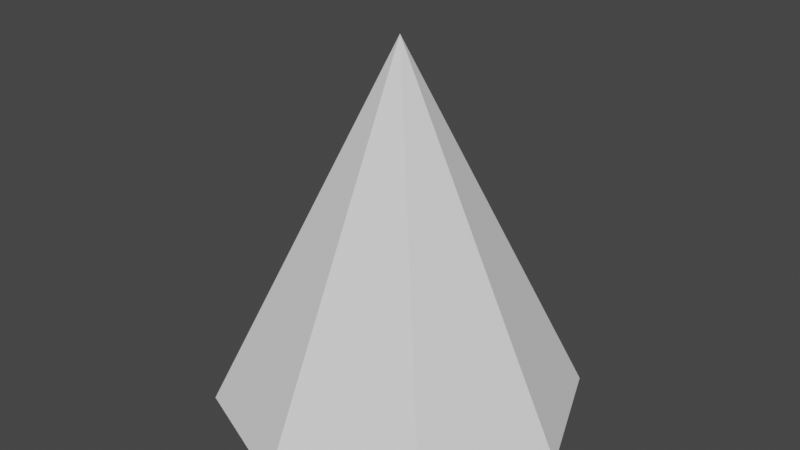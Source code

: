 # Source: spotLightShaft.blend  (saved by Blender 3.6.11; exported with 4.5.12 LTS)
import bpy
from mathutils import Matrix  # noqa: F401  (used for matrix-valued properties, if any)

bpy.ops.wm.read_factory_settings(use_empty=True)
scene = bpy.context.scene
scene.name = 'Scene'

# ---- world
world_world = bpy.data.worlds.new('World'); scene.world = world_world
world_world.use_nodes = True; world_world.node_tree.nodes.clear()
_N = world_world.node_tree.nodes; _L = world_world.node_tree.links
n0 = _N.new('ShaderNodeOutputWorld'); n0.name = 'World Output'; n0.location = (300, 300)
n1 = _N.new('ShaderNodeBackground'); n1.name = 'Background'; n1.location = (10, 300)
n1.inputs[0].default_value = (0.05088, 0.05088, 0.05088, 1.0)
_L.new(n1.outputs[0], n0.inputs[0])
n0.is_active_output = True
world_world.color = (0.05088, 0.05088, 0.05088)
world_world.use_sun_shadow = False
world_world.sun_shadow_jitter_overblur = 0.0

# ---- meshes
me_cone = bpy.data.meshes.new('Cone')
me_cone.from_pydata([(0.0, 0.5, -1.0), (0.3536, 0.3536, -1.0), (0.5, 0.0, -1.0), (0.3536, -0.3536, -1.0), (0.0, -0.5, -1.0), (-0.3536, -0.3536, -1.0), (-0.5, 0.0, -1.0), (-0.3536, 0.3536, -1.0), (0.0, 0.0, 0.0)], [], [(0, 8, 1), (1, 8, 2), (2, 8, 3), (3, 8, 4), (4, 8, 5), (5, 8, 6), (6, 8, 7), (7, 8, 0)])
_uv = me_cone.uv_layers.new(name='UVMap')
_uv.uv.foreach_set('vector', [0.5, 1.0, 0.5, 0.5, 0.8536, 0.8536, 0.8536, 0.8536, 0.5, 0.5, 1.0, 0.5, 1.0, 0.5, 0.5, 0.5, 0.8536, 0.1464, 0.8536, 0.1464, 0.5, 0.5, 0.5, 0.0, 0.5, 0.0, 0.5, 0.5, 0.1464, 0.1464, 0.1464, 0.1464, 0.5, 0.5, 0.0, 0.5, 0.0, 0.5, 0.5, 0.5, 0.1464, 0.8536, 0.1464, 0.8536, 0.5, 0.5, 0.5, 1.0])
_ca = me_cone.color_attributes.new('Attribute', 'BYTE_COLOR', 'CORNER')
_ca.data.foreach_set('color', [0.0, 0.0, 0.0, 1.0, 1.0, 1.0, 1.0, 1.0, 0.0, 0.0, 0.0, 1.0, 0.0, 0.0, 0.0, 1.0, 1.0, 1.0, 1.0, 1.0, 0.0, 0.0, 0.0, 1.0, 0.0, 0.0, 0.0, 1.0, 1.0, 1.0, 1.0, 1.0, 0.0, 0.0, 0.0, 1.0, 0.0, 0.0, 0.0, 1.0, 1.0, 1.0, 1.0, 1.0, 0.0, 0.0, 0.0, 1.0, 0.0, 0.0, 0.0, 1.0, 1.0, 1.0, 1.0, 1.0, 0.0, 0.0, 0.0, 1.0, 0.0, 0.0, 0.0, 1.0, 1.0, 1.0, 1.0, 1.0, 0.0, 0.0, 0.0, 1.0, 0.0, 0.0, 0.0, 1.0, 1.0, 1.0, 1.0, 1.0, 0.0, 0.0, 0.0, 1.0, 0.0, 0.0, 0.0, 1.0, 1.0, 1.0, 1.0, 1.0, 0.0, 0.0, 0.0, 1.0])
me_cone.use_paint_bone_selection = False
me_cone.use_paint_mask_vertex = True
me_cone.update()

# ---- objects
ob_spotlightshaft = bpy.data.objects.new('SpotLightShaft', me_cone)

# ---- transforms, parenting, visibility, modifiers, constraints
ob_spotlightshaft.location = (0.0, 0.0, 0.0)

# ---- collection membership
scene.collection.objects.link(ob_spotlightshaft)

# ---- scene / render settings (as saved in the file)
scene.frame_start = 1; scene.frame_end = 250; scene.frame_set(1)
scene.render.engine = 'BLENDER_EEVEE_NEXT'
scene.cycles.sampling_pattern = 'TABULATED_SOBOL'
scene.view_settings.view_transform = 'Filmic'
bpy.context.view_layer.update()

# ---- added for rendering (the .blend has no active camera and no usable light): camera, sun
cam_auto = bpy.data.cameras.new('AutoCamera')
cam_auto.lens = 50.0
cam_auto.sensor_width = 36.0
cam_auto.clip_end = 1000.0
ob_auto_camera = bpy.data.objects.new('AutoCamera', cam_auto)
scene.collection.objects.link(ob_auto_camera)
ob_auto_camera.location = (1.60254, -1.92304, 0.782029)
ob_auto_camera.rotation_euler = (1.09748, -7.21219e-08, 0.694738)
scene.camera = ob_auto_camera
light_auto_sun = bpy.data.lights.new('AutoSun', 'SUN')
light_auto_sun.energy = 3.0
light_auto_sun.angle = 0.0523599
ob_auto_sun = bpy.data.objects.new('AutoSun', light_auto_sun)
scene.collection.objects.link(ob_auto_sun)
ob_auto_sun.rotation_euler = (0.872665, 0.174533, 0.523599)
bpy.context.view_layer.update()
